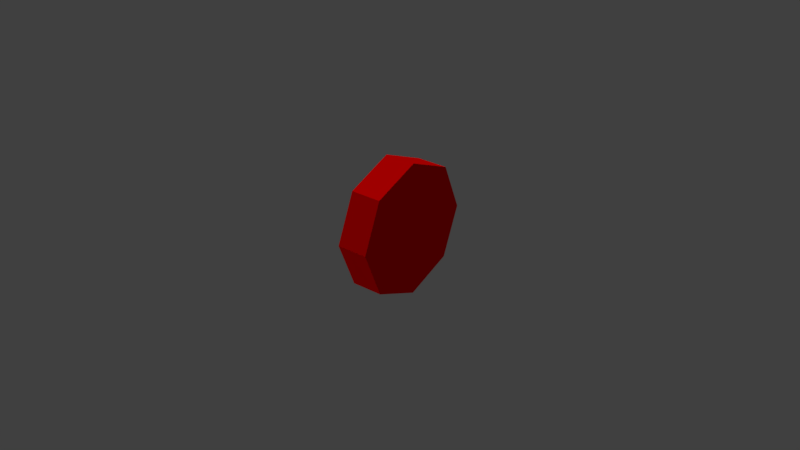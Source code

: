 # Source: fridge_magnet_01.blend  (saved by Blender 2.78.0; exported with 4.5.12 LTS)
import bpy
from mathutils import Matrix  # noqa: F401  (used for matrix-valued properties, if any)

bpy.ops.wm.read_factory_settings(use_empty=True)
scene = bpy.context.scene
scene.name = 'Scene'

# ---- collections
col_collection_1 = bpy.data.collections.new('Collection 1'); scene.collection.children.link(col_collection_1)

# ---- materials (node trees are filled in below, after node groups)
mat_fridge_magnet_01_material = bpy.data.materials.new('fridge_magnet_01_material')
mat_fridge_magnet_01_material.alpha_threshold = 0.0
mat_fridge_magnet_01_material.use_transparent_shadow = False
mat_fridge_magnet_01_material.diffuse_color = (1.0, 0.0, 0.0, 1.0)
mat_fridge_magnet_01_material.roughness = 0.5
mat_fridge_magnet_01_material.specular_intensity = 0.0
mat_fridge_magnet_01_paper_material = bpy.data.materials.new('fridge_magnet_01_paper_material')
mat_fridge_magnet_01_paper_material.alpha_threshold = 0.0
mat_fridge_magnet_01_paper_material.use_transparent_shadow = False
mat_fridge_magnet_01_paper_material.diffuse_color = (0.7536, 0.8, 0.546, 1.0)
mat_fridge_magnet_01_paper_material.roughness = 0.5
mat_fridge_magnet_01_paper_material.specular_intensity = 0.0

# ---- material node trees

# ---- world
world_world = bpy.data.worlds.new('World'); scene.world = world_world
world_world.color = (0.05088, 0.05088, 0.05088)
world_world.use_sun_shadow = False
world_world.sun_shadow_jitter_overblur = 0.0
world_world.cycles.sampling_method = 'MANUAL'

# ---- lights
light_hemi_001 = bpy.data.lights.new('Hemi.001', 'SUN')
light_hemi_001.transmission_factor = 0.0
light_hemi_001.angle = 0.1993
light_hemi_001.energy = 0.5
light_hemi_001.shadow_buffer_clip_start = 0.5
light_hemi_001.shadow_soft_size = 0.1
light_hemi_001.shadow_cascade_max_distance = 1000.0
light_hemi = bpy.data.lights.new('Hemi', 'SUN')
light_hemi.transmission_factor = 0.0
light_hemi.angle = 0.1993
light_hemi.energy = 1.0
light_hemi.shadow_buffer_clip_start = 0.5
light_hemi.shadow_soft_size = 0.1
light_hemi.shadow_cascade_max_distance = 1000.0

# ---- meshes
me_circle = bpy.data.meshes.new('Circle')
me_circle.from_pydata([(0.005, 0.02105, 1.192e-07), (0.005, 0.01488, 0.01488), (0.005, -8.618e-10, 0.02105), (0.005, -0.01488, 0.01488), (0.005, -0.02105, 1.192e-07), (0.005, -0.01488, -0.01488), (0.005, 3.092e-10, -0.02105), (0.005, 0.01488, -0.01488), (0.005, 5.821e-11, 1.192e-07), (0.005, 5.821e-11, 1.192e-07), (0.005, 5.821e-11, 1.192e-07), (0.005, 5.821e-11, 1.192e-07), (0.005, 5.821e-11, 1.192e-07), (0.005, 5.821e-11, 1.192e-07), (0.005, 5.821e-11, 1.192e-07), (0.005, 5.821e-11, 1.192e-07), (-0.005, 0.01488, 0.01488), (-0.005, 0.02105, 1.192e-07), (-0.005, -8.618e-10, 0.02105), (-0.005, -0.01488, 0.01488), (-0.005, -0.02105, 1.192e-07), (-0.005, -0.01488, -0.01488), (-0.005, 3.092e-10, -0.02105), (-0.005, 0.01488, -0.01488), (-0.005, 5.821e-11, 1.192e-07), (-0.005, 5.821e-11, 1.192e-07), (-0.005, 5.821e-11, 1.192e-07), (-0.005, 5.821e-11, 1.192e-07), (-0.005, 5.821e-11, 1.192e-07), (-0.005, 5.821e-11, 1.192e-07), (-0.005, 5.821e-11, 1.192e-07), (-0.005, 5.821e-11, 1.192e-07)], [], [(7, 0, 8, 15), (5, 6, 14, 13), (3, 4, 12, 11), (1, 2, 10, 9), (6, 7, 15, 14), (4, 5, 13, 12), (2, 3, 11, 10), (0, 1, 9, 8), (23, 31, 25, 17), (21, 29, 30, 22), (19, 27, 28, 20), (16, 24, 26, 18), (22, 30, 31, 23), (20, 28, 29, 21), (18, 26, 27, 19), (17, 25, 24, 16), (1, 16, 18, 2), (10, 26, 24, 9), (2, 18, 19, 3), (11, 27, 26, 10), (3, 19, 20, 4), (12, 28, 27, 11), (4, 20, 21, 5), (13, 29, 28, 12), (5, 21, 22, 6), (14, 30, 29, 13), (6, 22, 23, 7), (15, 31, 30, 14), (7, 23, 17, 0), (0, 17, 16, 1), (8, 25, 31, 15), (9, 24, 25, 8)])
me_circle.materials.append(mat_fridge_magnet_01_material)
me_circle.materials.append(mat_fridge_magnet_01_paper_material)
me_circle.use_remesh_preserve_volume = False
me_circle.use_remesh_preserve_attributes = False
me_circle.use_mirror_vertex_groups = False
me_circle.update()

# ---- objects
ob_circle = bpy.data.objects.new('Circle', me_circle)
ob_bottom_light = bpy.data.objects.new('bottom_light', light_hemi_001)
ob_top_height = bpy.data.objects.new('top_height', light_hemi)

# ---- transforms, parenting, visibility, modifiers, constraints
ob_circle.location = (0.0, 0.0, 0.0)
ob_circle.lineart.crease_threshold = 0.0
ob_bottom_light.location = (0.0, 0.0, -100.0)
ob_bottom_light.rotation_euler = (0.0, 3.142, 0.0)
ob_bottom_light.hide_viewport = True
ob_bottom_light.hide_select = True
ob_bottom_light.lineart.crease_threshold = 0.0
ob_top_height.location = (0.0, 0.0, 100.0)
ob_top_height.hide_viewport = True
ob_top_height.hide_select = True
ob_top_height.lineart.crease_threshold = 0.0

# ---- collection membership
col_collection_1.objects.link(ob_circle)
col_collection_1.objects.link(ob_bottom_light)
col_collection_1.objects.link(ob_top_height)

# ---- scene / render settings (as saved in the file)
scene.frame_start = 1; scene.frame_end = 250; scene.frame_set(1)
scene.render.engine = 'BLENDER_EEVEE_NEXT'
scene.render.resolution_percentage = 50
scene.render.dither_intensity = 0.0
scene.cycles.use_denoising = False
scene.cycles.samples = 128
scene.cycles.sampling_pattern = 'TABULATED_SOBOL'
scene.cycles.light_sampling_threshold = 0.0
scene.cycles.use_adaptive_sampling = False
scene.cycles.use_light_tree = False
scene.cycles.blur_glossy = 0.0
scene.cycles.sample_clamp_indirect = 0.0
scene.view_settings.view_transform = 'Standard'
bpy.context.view_layer.update()

# ---- added for rendering (the .blend has no active camera): camera
cam_auto = bpy.data.cameras.new('AutoCamera')
cam_auto.lens = 50.0
cam_auto.sensor_width = 36.0
cam_auto.clip_end = 1000.0
ob_auto_camera = bpy.data.objects.new('AutoCamera', cam_auto)
scene.collection.objects.link(ob_auto_camera)
ob_auto_camera.location = (0.185045, -0.222054, 0.148036)
ob_auto_camera.rotation_euler = (1.09748, -7.21219e-08, 0.694738)
scene.camera = ob_auto_camera
bpy.context.view_layer.update()
